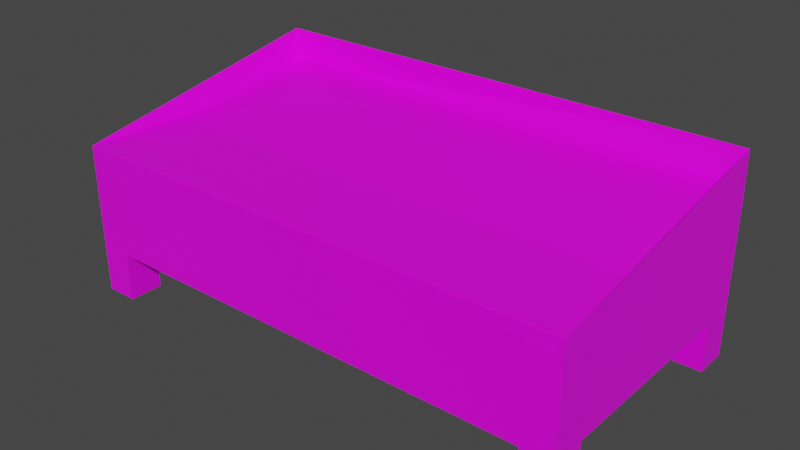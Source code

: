 # Source: Gruit_Stand.blend  (saved by Blender 2.90.8; exported with 4.5.12 LTS)
import bpy
from mathutils import Matrix  # noqa: F401  (used for matrix-valued properties, if any)

bpy.ops.wm.read_factory_settings(use_empty=True)
scene = bpy.context.scene
scene.name = 'Scene'

# ---- collections
col_collection = bpy.data.collections.new('Collection'); scene.collection.children.link(col_collection)

# ---- images (referenced by path relative to the original .blend; pixels are not part of the script)
import os
ASSET_DIR = os.environ.get("B2B_ASSET_DIR", "")  # directory of the original .blend (textures are referenced by path, not embedded)
HERE = os.path.dirname(os.path.abspath(__file__))  # packed textures are extracted next to this script under _unpacked/

def load_image(name, relpath, width, height, colorspace="sRGB"):
    """Load a texture the original file referenced (path relative to the .blend, or extracted next to this script)."""
    p = next((c for c in (os.path.join(HERE, relpath), os.path.join(ASSET_DIR, relpath)) if relpath and os.path.exists(c)), "")
    if p:
        img = bpy.data.images.load(p, check_existing=True)
        img.name = name
    else:  # same state as the original file: an image datablock whose file is absent (Cycles renders it pink)
        img = bpy.data.images.new(name, width, height)
        img.source = "FILE"
        img.filepath = "//" + (relpath or name)
    img.colorspace_settings.name = colorspace
    return img
img_wood2_png = load_image('wood2.png', 'wood2.png', 1024, 1024, 'sRGB')

# ---- materials (node trees are filled in below, after node groups)
mat_material = bpy.data.materials.new('Material')
mat_material.alpha_threshold = 0.0
mat_material.use_transparent_shadow = False
mat_material.line_color = (0.0, 0.0, 0.0, 1.0)

# ---- material node trees
mat_material.use_nodes = True; mat_material.node_tree.nodes.clear()
_N = mat_material.node_tree.nodes; _L = mat_material.node_tree.links
n0 = _N.new('ShaderNodeOutputMaterial'); n0.name = 'Material Output'; n0.location = (300, 300)
n1 = _N.new('ShaderNodeBsdfPrincipled'); n1.name = 'Principled BSDF'; n1.location = (10, 300)
n1.distribution = 'GGX'
n1.subsurface_method = 'BURLEY'
n1.inputs[2].default_value = 0.4
n1.inputs[3].default_value = 1.45
n1.inputs[27].default_value = (0.0, 0.0, 0.0, 1.0)
n1.inputs[28].default_value = 1.0
n2 = _N.new('ShaderNodeTexImage'); n2.name = 'Image Texture'; n2.location = (-332, 235)
n2.image = img_wood2_png
n2.interpolation = 'Closest'
_L.new(n1.outputs[0], n0.inputs[0])
_L.new(n2.outputs[0], n1.inputs[0])
n0.is_active_output = True

# ---- world
world_world = bpy.data.worlds.new('World'); scene.world = world_world
world_world.use_nodes = True; world_world.node_tree.nodes.clear()
_N = world_world.node_tree.nodes; _L = world_world.node_tree.links
n0 = _N.new('ShaderNodeOutputWorld'); n0.name = 'World Output'; n0.location = (300, 300)
n1 = _N.new('ShaderNodeBackground'); n1.name = 'Background'; n1.location = (10, 300)
n1.inputs[0].default_value = (0.05088, 0.05088, 0.05088, 1.0)
_L.new(n1.outputs[0], n0.inputs[0])
n0.is_active_output = True
world_world.color = (0.05088, 0.05088, 0.05088)
world_world.use_sun_shadow = False
world_world.sun_shadow_jitter_overblur = 0.0

# ---- meshes
me_cube = bpy.data.meshes.new('Cube')
me_cube.from_pydata([(1.0, 1.0, 1.0), (1.0, 1.0, -1.0), (1.0, -1.0, 1.0), (1.0, -1.0, -1.0), (-1.0, 1.0, 1.0), (-1.0, 1.0, -1.0), (-1.0, -1.0, 1.0), (-1.0, -1.0, -1.0), (1.0, 1.0, 1.0), (1.0, -1.0, 1.0), (-1.0, 1.0, 1.0), (-1.0, -1.0, 1.0), (0.9724, -1.002, 0.7946), (-0.9871, -0.9501, 0.8057), (0.9871, 0.9501, 1.34), (-0.9724, 1.002, 1.351), (1.0, -0.9846, 1.009), (-1.0, -0.9846, 1.009), (1.0, 0.9846, 1.931), (-1.0, 0.9846, 1.931), (-1.0, 0.006911, -1.0), (1.0, 0.006911, 1.0), (-1.0, 0.006911, 1.0), (1.0, 0.006911, -1.0), (-1.0, 0.5035, 1.0), (1.0, 0.5035, -1.0), (-1.0, 0.5035, -1.0), (1.0, 0.5035, 1.0), (-1.0, 0.7512, 1.0), (1.0, 0.7512, -1.0), (-1.0, 0.7512, -1.0), (1.0, 0.7512, 1.0), (-1.0, -0.4965, -1.0), (1.0, -0.4965, 1.0), (-1.0, -0.4965, 1.0), (1.0, -0.4965, -1.0), (-1.0, -0.7483, -1.0), (1.0, -0.7483, 1.0), (-1.0, -0.7483, 1.0), (1.0, -0.7483, -1.0), (0.0, 1.0, -1.0), (0.0, -1.0, 1.0), (0.0, -1.0, -1.0), (0.0, 1.0, 1.0), (0.0, 0.006911, -1.0), (0.0, 0.5035, -1.0), (0.0, 0.7512, -1.0), (0.0, -0.4965, -1.0), (0.0, -0.7483, -1.0), (0.501, -1.0, -1.0), (0.501, 1.0, 1.0), (0.501, 1.0, -1.0), (0.501, -1.0, 1.0), (0.501, 0.006911, -1.0), (0.501, 0.5035, -1.0), (0.501, 0.7512, -1.0), (0.501, -0.4965, -1.0), (0.501, -0.7483, -1.0), (0.7496, -1.0, -1.0), (0.7496, 1.0, 1.0), (0.7496, 1.0, -1.0), (0.7496, -1.0, 1.0), (0.7496, 0.006911, -1.0), (0.7496, 0.5035, -1.0), (0.7496, 0.7512, -1.0), (0.7496, -0.4965, -1.0), (0.7496, -0.7483, -1.0), (-0.4922, 1.0, -1.0), (-0.4922, -1.0, 1.0), (-0.4922, 0.006911, -1.0), (-0.4922, 0.5035, -1.0), (-0.4922, 0.7512, -1.0), (-0.4922, -0.4965, -1.0), (-0.4922, -0.7483, -1.0), (-0.4922, -1.0, -1.0), (-0.4922, 1.0, 1.0), (-0.7461, 1.0, -1.0), (-0.7461, -1.0, 1.0), (-0.7461, 0.006911, -1.0), (-0.7461, 0.5035, -1.0), (-0.7461, 0.7512, -1.0), (-0.7461, -0.4965, -1.0), (-0.7461, -0.7483, -1.0), (-0.7461, -1.0, -1.0), (-0.7461, 1.0, 1.0), (-0.8721, 1.0, -1.0), (-0.8721, -1.0, 1.0), (-0.8721, 0.006911, -1.0), (-0.8721, 0.5035, -1.0), (-0.8721, 0.7512, -1.0), (-0.8721, -0.4965, -1.0), (-0.8721, -0.7483, -1.0), (-0.8721, -1.0, -1.0), (-0.8721, 1.0, 1.0), (0.8783, -1.0, -1.0), (0.8783, 1.0, 1.0), (0.8783, 1.0, -1.0), (0.8783, -1.0, 1.0), (0.8783, 0.006911, -1.0), (0.8783, 0.5035, -1.0), (0.8783, 0.7512, -1.0), (0.8783, -0.4965, -1.0), (0.8783, -0.7483, -1.0), (-1.0, -0.7483, -1.932), (-1.0, -1.0, -1.932), (-0.8721, 1.0, -1.932), (-1.0, 1.0, -1.932), (0.8783, -1.0, -1.932), (1.0, -1.0, -1.932), (1.0, 0.7512, -1.932), (1.0, 1.0, -1.932), (-1.0, 0.7512, -1.932), (-0.8721, 0.7512, -1.932), (1.0, -0.7483, -1.932), (-0.8721, -0.7483, -1.932), (-0.8721, -1.0, -1.932), (0.8783, 1.0, -1.932), (0.8783, 0.7512, -1.932), (0.8783, -0.7483, -1.932)], [], [(92, 86, 6, 7), (30, 28, 4, 5), (102, 39, 113, 118), (39, 37, 2, 3), (96, 95, 0, 1), (8, 9, 11, 10), (14, 15, 13, 12), (10, 11, 17, 19), (11, 9, 16, 17), (8, 10, 19, 18), (9, 8, 18, 16), (12, 13, 17, 16), (14, 12, 16, 18), (13, 15, 19, 17), (15, 14, 18, 19), (25, 27, 21, 23), (99, 25, 23, 98), (32, 34, 22, 20), (100, 29, 25, 99), (29, 31, 27, 25), (20, 22, 24, 26), (1, 0, 31, 29), (89, 30, 111, 112), (26, 24, 28, 30), (36, 38, 34, 32), (23, 21, 33, 35), (98, 23, 35, 101), (7, 6, 38, 36), (35, 33, 37, 39), (101, 35, 39, 102), (72, 47, 48, 73), (69, 44, 47, 72), (67, 40, 46, 71), (71, 46, 45, 70), (70, 45, 44, 69), (67, 75, 43, 40), (73, 48, 42, 74), (49, 52, 41, 42), (58, 61, 52, 49), (47, 56, 57, 48), (44, 53, 56, 47), (40, 51, 55, 46), (46, 55, 54, 45), (45, 54, 53, 44), (40, 43, 50, 51), (48, 57, 49, 42), (94, 97, 61, 58), (56, 65, 66, 57), (53, 62, 65, 56), (51, 60, 64, 55), (55, 64, 63, 54), (54, 63, 62, 53), (51, 50, 59, 60), (57, 66, 58, 49), (82, 73, 74, 83), (76, 84, 75, 67), (79, 70, 69, 78), (80, 71, 70, 79), (76, 67, 71, 80), (78, 69, 72, 81), (81, 72, 73, 82), (42, 41, 68, 74), (90, 81, 82, 91), (87, 78, 81, 90), (85, 76, 80, 89), (89, 80, 79, 88), (88, 79, 78, 87), (85, 93, 84, 76), (91, 82, 83, 92), (74, 68, 77, 83), (91, 92, 115, 114), (5, 4, 93, 85), (26, 88, 87, 20), (30, 89, 88, 26), (29, 100, 117, 109), (20, 87, 90, 32), (32, 90, 91, 36), (83, 77, 86, 92), (3, 2, 97, 94), (65, 101, 102, 66), (62, 98, 101, 65), (60, 96, 100, 64), (64, 100, 99, 63), (63, 99, 98, 62), (60, 59, 95, 96), (66, 102, 94, 58), (118, 113, 108, 107), (116, 110, 109, 117), (103, 114, 115, 104), (106, 105, 112, 111), (36, 91, 114, 103), (94, 102, 118, 107), (7, 36, 103, 104), (3, 94, 107, 108), (96, 1, 110, 116), (5, 85, 105, 106), (85, 89, 112, 105), (100, 96, 116, 117), (92, 7, 104, 115), (1, 29, 109, 110), (30, 5, 106, 111), (39, 3, 108, 113)])
_uv = me_cube.uv_layers.new(name='UVMap')
_uv.uv.foreach_set('vector', [0.4555, 0.9138, 0.5445, 0.9138, 0.5445, 0.9195, 0.4555, 0.9195, 0.375, 0.2189, 0.625, 0.2189, 0.625, 0.25, 0.375, 0.25, 0.3598, 0.7185, 0.375, 0.7185, 0.375, 0.7185, 0.3598, 0.7185, 0.375, 0.7185, 0.625, 0.7185, 0.625, 0.75, 0.375, 0.75, 0.375, 0.4848, 0.625, 0.4848, 0.625, 0.5, 0.375, 0.5, 0.625, 0.5, 0.625, 0.75, 0.875, 0.75, 0.875, 0.5, 0.6275, 0.5023, 0.8725, 0.5023, 0.8725, 0.7477, 0.6275, 0.7477, 0.875, 0.5, 0.875, 0.75, 0.875, 0.75, 0.875, 0.5, 0.875, 0.75, 0.625, 0.75, 0.625, 0.75, 0.875, 0.75, 0.625, 0.5, 0.875, 0.5, 0.875, 0.5, 0.625, 0.5, 0.625, 0.75, 0.625, 0.5, 0.625, 0.5, 0.625, 0.75, 0.6275, 0.7477, 0.8725, 0.7477, 0.875, 0.75, 0.625, 0.75, 0.6275, 0.5023, 0.6275, 0.7477, 0.625, 0.75, 0.625, 0.5, 0.8725, 0.7477, 0.8725, 0.5023, 0.875, 0.5, 0.875, 0.75, 0.8725, 0.5023, 0.6275, 0.5023, 0.625, 0.5, 0.875, 0.5, 0.375, 0.5621, 0.625, 0.5621, 0.625, 0.6241, 0.375, 0.6241, 0.3598, 0.5621, 0.375, 0.5621, 0.375, 0.6241, 0.3598, 0.6241, 0.375, 0.06293, 0.625, 0.06293, 0.625, 0.1259, 0.375, 0.1259, 0.3598, 0.5311, 0.375, 0.5311, 0.375, 0.5621, 0.3598, 0.5621, 0.375, 0.5311, 0.625, 0.5311, 0.625, 0.5621, 0.375, 0.5621, 0.375, 0.1259, 0.625, 0.1259, 0.625, 0.1879, 0.375, 0.1879, 0.375, 0.5, 0.625, 0.5, 0.625, 0.5311, 0.375, 0.5311, 0.141, 0.5311, 0.125, 0.5311, 0.125, 0.5311, 0.141, 0.5311, 0.375, 0.1879, 0.625, 0.1879, 0.625, 0.2189, 0.375, 0.2189, 0.375, 0.03147, 0.625, 0.03147, 0.625, 0.06293, 0.375, 0.06293, 0.375, 0.6241, 0.625, 0.6241, 0.625, 0.6871, 0.375, 0.6871, 0.3598, 0.6241, 0.375, 0.6241, 0.375, 0.6871, 0.3598, 0.6871, 0.375, 0.0, 0.625, 0.0, 0.625, 0.03147, 0.375, 0.03147, 0.375, 0.6871, 0.625, 0.6871, 0.625, 0.7185, 0.375, 0.7185, 0.3598, 0.6871, 0.375, 0.6871, 0.375, 0.7185, 0.3598, 0.7185, 0.1885, 0.6871, 0.25, 0.6871, 0.25, 0.7185, 0.1885, 0.7185, 0.1885, 0.6241, 0.25, 0.6241, 0.25, 0.6871, 0.1885, 0.6871, 0.1885, 0.5, 0.25, 0.5, 0.25, 0.5311, 0.1885, 0.5311, 0.1885, 0.5311, 0.25, 0.5311, 0.25, 0.5621, 0.1885, 0.5621, 0.1885, 0.5621, 0.25, 0.5621, 0.25, 0.6241, 0.1885, 0.6241, 0.375, 0.3135, 0.625, 0.3135, 0.625, 0.375, 0.375, 0.375, 0.1885, 0.7185, 0.25, 0.7185, 0.25, 0.75, 0.1885, 0.75, 0.4555, 0.8527, 0.5445, 0.8527, 0.5445, 0.875, 0.4555, 0.875, 0.4555, 0.8416, 0.5445, 0.8416, 0.5445, 0.8527, 0.4555, 0.8527, 0.25, 0.6871, 0.3126, 0.6871, 0.3126, 0.7185, 0.25, 0.7185, 0.25, 0.6241, 0.3126, 0.6241, 0.3126, 0.6871, 0.25, 0.6871, 0.25, 0.5, 0.3126, 0.5, 0.3126, 0.5311, 0.25, 0.5311, 0.25, 0.5311, 0.3126, 0.5311, 0.3126, 0.5621, 0.25, 0.5621, 0.25, 0.5621, 0.3126, 0.5621, 0.3126, 0.6241, 0.25, 0.6241, 0.375, 0.375, 0.625, 0.375, 0.625, 0.4376, 0.375, 0.4376, 0.25, 0.7185, 0.3126, 0.7185, 0.3126, 0.75, 0.25, 0.75, 0.4555, 0.8359, 0.5445, 0.8359, 0.5445, 0.8416, 0.4555, 0.8416, 0.3126, 0.6871, 0.3437, 0.6871, 0.3437, 0.7185, 0.3126, 0.7185, 0.3126, 0.6241, 0.3437, 0.6241, 0.3437, 0.6871, 0.3126, 0.6871, 0.3126, 0.5, 0.3437, 0.5, 0.3437, 0.5311, 0.3126, 0.5311, 0.3126, 0.5311, 0.3437, 0.5311, 0.3437, 0.5621, 0.3126, 0.5621, 0.3126, 0.5621, 0.3437, 0.5621, 0.3437, 0.6241, 0.3126, 0.6241, 0.375, 0.4376, 0.625, 0.4376, 0.625, 0.4687, 0.375, 0.4687, 0.3126, 0.7185, 0.3437, 0.7185, 0.3437, 0.75, 0.3126, 0.75, 0.1567, 0.7185, 0.1885, 0.7185, 0.1885, 0.75, 0.1567, 0.75, 0.375, 0.2817, 0.625, 0.2817, 0.625, 0.3135, 0.375, 0.3135, 0.1567, 0.5621, 0.1885, 0.5621, 0.1885, 0.6241, 0.1567, 0.6241, 0.1567, 0.5311, 0.1885, 0.5311, 0.1885, 0.5621, 0.1567, 0.5621, 0.1567, 0.5, 0.1885, 0.5, 0.1885, 0.5311, 0.1567, 0.5311, 0.1567, 0.6241, 0.1885, 0.6241, 0.1885, 0.6871, 0.1567, 0.6871, 0.1567, 0.6871, 0.1885, 0.6871, 0.1885, 0.7185, 0.1567, 0.7185, 0.4555, 0.875, 0.5445, 0.875, 0.5445, 0.8969, 0.4555, 0.8969, 0.141, 0.6871, 0.1567, 0.6871, 0.1567, 0.7185, 0.141, 0.7185, 0.141, 0.6241, 0.1567, 0.6241, 0.1567, 0.6871, 0.141, 0.6871, 0.141, 0.5, 0.1567, 0.5, 0.1567, 0.5311, 0.141, 0.5311, 0.141, 0.5311, 0.1567, 0.5311, 0.1567, 0.5621, 0.141, 0.5621, 0.141, 0.5621, 0.1567, 0.5621, 0.1567, 0.6241, 0.141, 0.6241, 0.375, 0.266, 0.625, 0.266, 0.625, 0.2817, 0.375, 0.2817, 0.141, 0.7185, 0.1567, 0.7185, 0.1567, 0.75, 0.141, 0.75, 0.4555, 0.8969, 0.5445, 0.8969, 0.5445, 0.9082, 0.4555, 0.9082, 0.141, 0.7185, 0.141, 0.75, 0.141, 0.75, 0.141, 0.7185, 0.375, 0.25, 0.625, 0.25, 0.625, 0.266, 0.375, 0.266, 0.125, 0.5621, 0.141, 0.5621, 0.141, 0.6241, 0.125, 0.6241, 0.125, 0.5311, 0.141, 0.5311, 0.141, 0.5621, 0.125, 0.5621, 0.375, 0.5311, 0.3598, 0.5311, 0.3598, 0.5311, 0.375, 0.5311, 0.125, 0.6241, 0.141, 0.6241, 0.141, 0.6871, 0.125, 0.6871, 0.125, 0.6871, 0.141, 0.6871, 0.141, 0.7185, 0.125, 0.7185, 0.4555, 0.9082, 0.5445, 0.9082, 0.5445, 0.9138, 0.4555, 0.9138, 0.4555, 0.8305, 0.5445, 0.8305, 0.5445, 0.8359, 0.4555, 0.8359, 0.3437, 0.6871, 0.3598, 0.6871, 0.3598, 0.7185, 0.3437, 0.7185, 0.3437, 0.6241, 0.3598, 0.6241, 0.3598, 0.6871, 0.3437, 0.6871, 0.3437, 0.5, 0.3598, 0.5, 0.3598, 0.5311, 0.3437, 0.5311, 0.3437, 0.5311, 0.3598, 0.5311, 0.3598, 0.5621, 0.3437, 0.5621, 0.3437, 0.5621, 0.3598, 0.5621, 0.3598, 0.6241, 0.3437, 0.6241, 0.375, 0.4687, 0.625, 0.4687, 0.625, 0.4848, 0.375, 0.4848, 0.3437, 0.7185, 0.3598, 0.7185, 0.3598, 0.75, 0.3437, 0.75, 0.3598, 0.7185, 0.375, 0.7185, 0.375, 0.75, 0.3598, 0.75, 0.3598, 0.5, 0.375, 0.5, 0.375, 0.5311, 0.3598, 0.5311, 0.125, 0.7185, 0.141, 0.7185, 0.141, 0.75, 0.125, 0.75, 0.125, 0.5, 0.141, 0.5, 0.141, 0.5311, 0.125, 0.5311, 0.125, 0.7185, 0.141, 0.7185, 0.141, 0.7185, 0.125, 0.7185, 0.3598, 0.75, 0.3598, 0.7185, 0.3598, 0.7185, 0.3598, 0.75, 0.375, 0.0, 0.375, 0.03147, 0.375, 0.03147, 0.375, 0.0, 0.375, 0.75, 0.375, 0.7652, 0.375, 0.7652, 0.375, 0.75, 0.375, 0.4848, 0.375, 0.5, 0.375, 0.5, 0.375, 0.4848, 0.375, 0.25, 0.375, 0.266, 0.375, 0.266, 0.375, 0.25, 0.141, 0.5, 0.141, 0.5311, 0.141, 0.5311, 0.141, 0.5, 0.3598, 0.5311, 0.3598, 0.5, 0.3598, 0.5, 0.3598, 0.5311, 0.375, 0.984, 0.375, 1.0, 0.375, 1.0, 0.375, 0.984, 0.375, 0.5, 0.375, 0.5311, 0.375, 0.5311, 0.375, 0.5, 0.375, 0.2189, 0.375, 0.25, 0.375, 0.25, 0.375, 0.2189, 0.375, 0.7185, 0.375, 0.75, 0.375, 0.75, 0.375, 0.7185])
me_cube.materials.append(mat_material)
me_cube.use_remesh_preserve_volume = False
me_cube.use_remesh_preserve_attributes = False
me_cube.use_mirror_vertex_groups = False
me_cube.update()

# ---- objects
ob_cube = bpy.data.objects.new('Cube', me_cube)

# ---- transforms, parenting, visibility, modifiers, constraints
ob_cube.location = (0.0, 0.0, 0.0)
ob_cube.scale = (4.939, 2.636, 1.0)
ob_cube.lock_rotations_4d = False
ob_cube.empty_display_type = 'ARROWS'
ob_cube.lineart.crease_threshold = 0.0

# ---- collection membership
col_collection.objects.link(ob_cube)

# ---- scene / render settings (as saved in the file)
scene.frame_start = 1; scene.frame_end = 250; scene.frame_set(1)
scene.render.engine = 'BLENDER_EEVEE_NEXT'
scene.cycles.use_denoising = False
scene.cycles.samples = 128
scene.cycles.sampling_pattern = 'TABULATED_SOBOL'
scene.cycles.use_adaptive_sampling = False
scene.cycles.use_light_tree = False
scene.view_settings.view_transform = 'Filmic'
bpy.context.view_layer.update()

# ---- added for rendering (the .blend has no active camera and no usable light): camera, sun
cam_auto = bpy.data.cameras.new('AutoCamera')
cam_auto.lens = 50.0
cam_auto.sensor_width = 36.0
cam_auto.clip_end = 1000.0
ob_auto_camera = bpy.data.objects.new('AutoCamera', cam_auto)
scene.collection.objects.link(ob_auto_camera)
ob_auto_camera.location = (10.9623, -13.1548, 8.76967)
ob_auto_camera.rotation_euler = (1.09748, -7.21219e-08, 0.694738)
scene.camera = ob_auto_camera
light_auto_sun = bpy.data.lights.new('AutoSun', 'SUN')
light_auto_sun.energy = 3.0
light_auto_sun.angle = 0.0523599
ob_auto_sun = bpy.data.objects.new('AutoSun', light_auto_sun)
scene.collection.objects.link(ob_auto_sun)
ob_auto_sun.rotation_euler = (0.872665, 0.174533, 0.523599)
bpy.context.view_layer.update()
